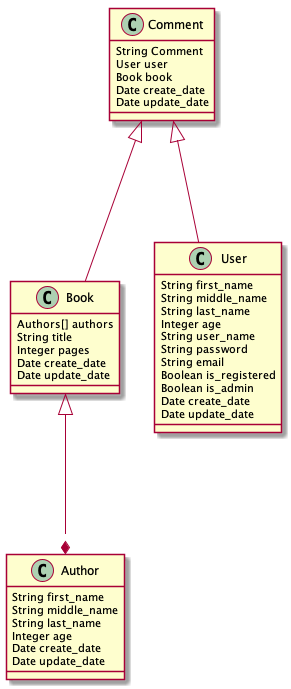

The diagram above was rendered by PlantUML. Its source (embedded in the PNG):
@startuml Database Diagram
class Author{
    String first_name
    String middle_name
    String last_name
    Integer age
    Date create_date
    Date update_date
}

class Book{
    Authors[] authors
    String title
    Integer pages
    Date create_date  
    Date update_date
}

class User{
    String first_name
    String middle_name
    String last_name
    Integer age
    String user_name
    String password
    String email
    Boolean is_registered
    Boolean is_admin
    Date create_date
    Date update_date
}

class Comment{
    String Comment
    User user
    Book book
    Date create_date
    Date update_date
}

Book<|---*Author
Comment<|---Book
Comment<|--- User


@enduml